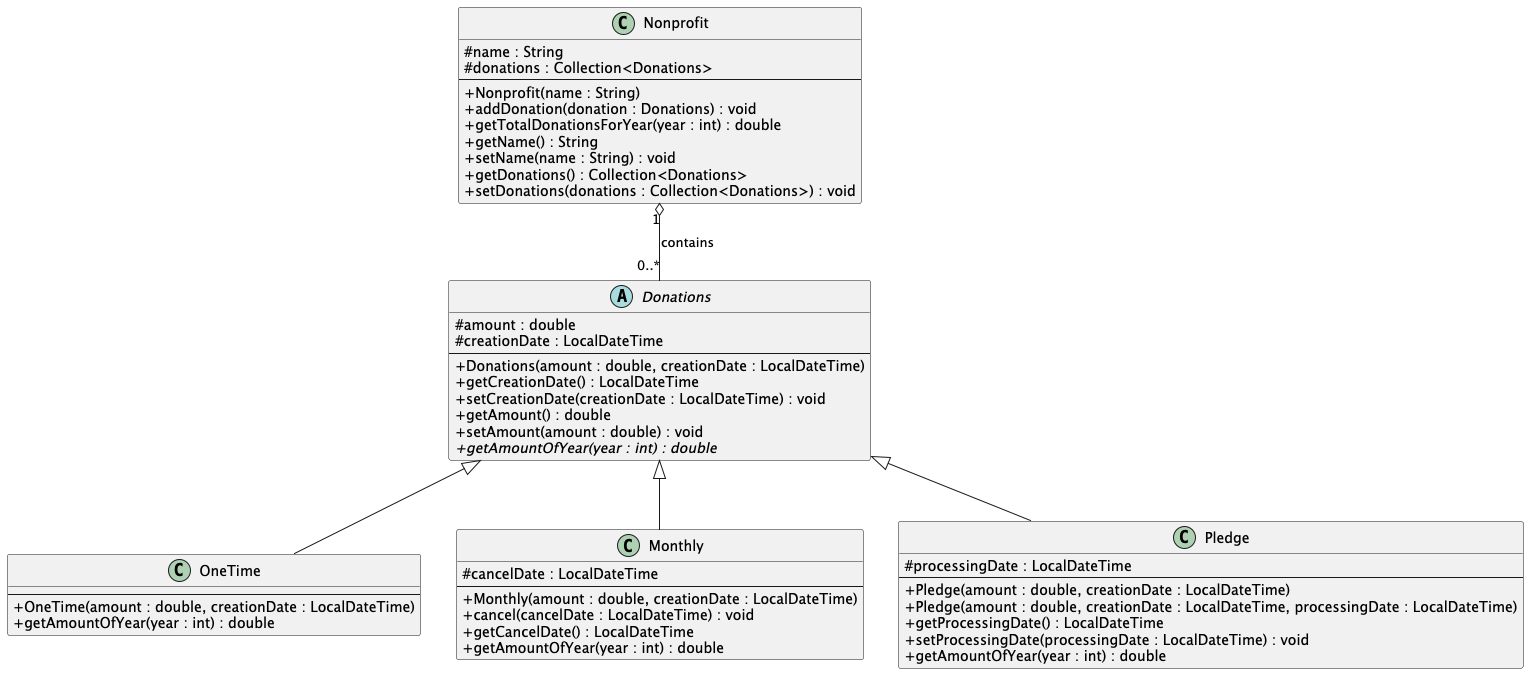

The diagram above was rendered by PlantUML. Its source (embedded in the PNG):
@startuml

skinparam classAttributeIconSize 0

abstract class Donations {
  # amount : double
  # creationDate : LocalDateTime
  --
  + Donations(amount : double, creationDate : LocalDateTime)
  + getCreationDate() : LocalDateTime
  + setCreationDate(creationDate : LocalDateTime) : void
  + getAmount() : double
  + setAmount(amount : double) : void
  + {abstract} getAmountOfYear(year : int) : double
}

class OneTime {
  --
  + OneTime(amount : double, creationDate : LocalDateTime)
  + getAmountOfYear(year : int) : double
}

class Monthly {
  # cancelDate : LocalDateTime
  --
  + Monthly(amount : double, creationDate : LocalDateTime)
  + cancel(cancelDate : LocalDateTime) : void
  + getCancelDate() : LocalDateTime
  + getAmountOfYear(year : int) : double
}

class Pledge {
  # processingDate : LocalDateTime
  --
  + Pledge(amount : double, creationDate : LocalDateTime)
  + Pledge(amount : double, creationDate : LocalDateTime, processingDate : LocalDateTime)
  + getProcessingDate() : LocalDateTime
  + setProcessingDate(processingDate : LocalDateTime) : void
  + getAmountOfYear(year : int) : double
}

class Nonprofit {
  # name : String
  # donations : Collection<Donations>
  --
  + Nonprofit(name : String)
  + addDonation(donation : Donations) : void
  + getTotalDonationsForYear(year : int) : double
  + getName() : String
  + setName(name : String) : void
  + getDonations() : Collection<Donations>
  + setDonations(donations : Collection<Donations>) : void
}

Donations <|-- OneTime
Donations <|-- Monthly
Donations <|-- Pledge
Nonprofit "1" o-- "0..*" Donations : contains

@enduml